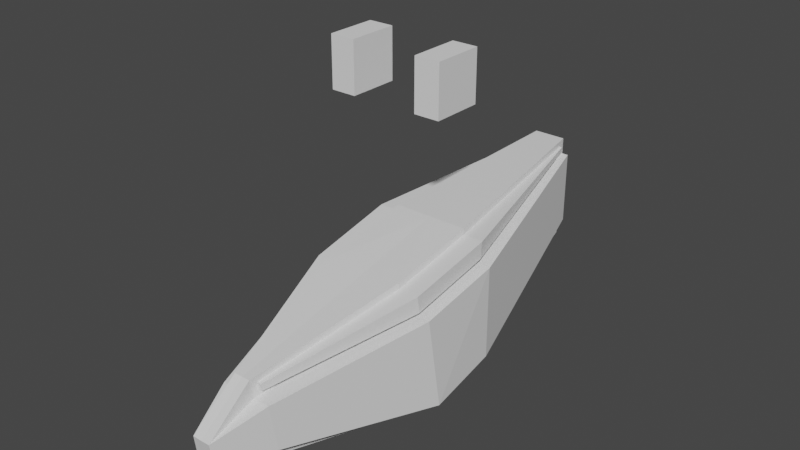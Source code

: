 # Source: aries.blend  (saved by Blender 2.81.16; exported with 4.5.12 LTS)
import bpy
from mathutils import Matrix  # noqa: F401  (used for matrix-valued properties, if any)

bpy.ops.wm.read_factory_settings(use_empty=True)
scene = bpy.context.scene
scene.name = 'Scene'

# ---- collections
col_head = bpy.data.collections.new('Head'); scene.collection.children.link(col_head)
col_neck = bpy.data.collections.new('Neck'); scene.collection.children.link(col_neck)

# ---- materials (node trees are filled in below, after node groups)
mat_material = bpy.data.materials.new('Material')
mat_material.alpha_threshold = 0.0
mat_material.use_transparent_shadow = False
mat_material.line_color = (0.0, 0.0, 0.0, 1.0)

# ---- material node trees
mat_material.use_nodes = True; mat_material.node_tree.nodes.clear()
_N = mat_material.node_tree.nodes; _L = mat_material.node_tree.links
n0 = _N.new('ShaderNodeOutputMaterial'); n0.name = 'Material Output'; n0.location = (300, 300)
n1 = _N.new('ShaderNodeBsdfPrincipled'); n1.name = 'Principled BSDF'; n1.location = (10, 300)
n1.distribution = 'GGX'
n1.subsurface_method = 'BURLEY'
n1.inputs[2].default_value = 0.4
n1.inputs[3].default_value = 1.45
n1.inputs[27].default_value = (0.0, 0.0, 0.0, 1.0)
n1.inputs[28].default_value = 1.0
_L.new(n1.outputs[0], n0.inputs[0])
n0.is_active_output = True

# ---- world
world_world = bpy.data.worlds.new('World'); scene.world = world_world
world_world.use_nodes = True; world_world.node_tree.nodes.clear()
_N = world_world.node_tree.nodes; _L = world_world.node_tree.links
n0 = _N.new('ShaderNodeOutputWorld'); n0.name = 'World Output'; n0.location = (300, 300)
n1 = _N.new('ShaderNodeBackground'); n1.name = 'Background'; n1.location = (10, 300)
n1.inputs[0].default_value = (0.05088, 0.05088, 0.05088, 1.0)
_L.new(n1.outputs[0], n0.inputs[0])
n0.is_active_output = True
world_world.color = (0.05088, 0.05088, 0.05088)
world_world.use_sun_shadow = False
world_world.sun_shadow_jitter_overblur = 0.0

# ---- meshes
me_cube = bpy.data.meshes.new('Cube')
me_cube.from_pydata([(-0.2494, -1.755, 0.2107), (-0.2386, -1.817, 0.6433), (-0.6327, 0.3667, 1.0), (-0.6327, 0.3667, 0.1263), (-0.6224, -0.4231, 0.8529), (-0.6438, -0.299, -0.01168), (0.0, 2.203, 0.6041), (-0.2118, 2.203, 0.6041), (-0.2118, 2.203, 1.288), (0.0, 2.203, 1.288), (-0.3554, 0.3667, 0.1263), (-0.09109, -1.754, 0.2068), (-0.3441, -0.4325, 0.9037), (-0.08975, -1.768, 0.7056), (-0.3666, -0.2986, -0.01849), (-0.3554, 0.3566, 1.058), (-0.1511, 2.203, 0.6041), (-0.1575, 2.145, 1.338), (0.0, -0.4608, 1.105), (-0.3555, 0.3749, 1.217), (0.0, 0.3667, 1.275), (-0.1575, 2.145, 1.378), (0.0, 2.203, 1.442), (-0.3401, -0.4497, 1.057), (-0.0882, -1.777, 0.7679), (-0.08727, -1.775, 0.4868), (0.0, 2.203, 0.6041), (-0.3554, 0.3667, 0.01588), (-0.1511, 2.203, 0.6041), (-0.09109, -1.754, 0.2068), (-0.3693, -0.2829, -0.1277), (-0.3714, -0.274, -0.2118), (0.0, -0.2736, -0.2205), (0.0, 0.3635, -0.1447), (0.0, 2.2, 0.4436), (-0.3554, 0.3635, -0.1447), (-0.1511, 2.2, 0.4436), (-0.09504, -1.735, 0.04748), (0.0, -1.735, 0.04534), (-0.08817, -2.245, 0.3009), (0.0, -2.244, 0.2987), (0.0, -2.271, 0.4847), (-0.08356, -2.271, 0.4869), (0.0, -1.841, 0.8115), (-0.1511, 2.203, 1.288), (-0.1511, 2.203, 1.442), (-0.3452, -0.4228, 0.8461), (-0.08038, -1.817, 0.6394), (-0.3554, 0.3667, 1.0), (-0.3386, -0.4612, 1.114), (-0.07606, -1.842, 0.8136), (-0.3554, 0.3667, 1.275), (-0.5312, -0.4557, 1.057), (-0.5352, -0.4386, 0.9041), (-0.5466, 0.3688, 1.217), (-0.5465, 0.3506, 1.058), (-0.1809, 2.139, 1.338), (-0.1809, 2.139, 1.378), (-0.1288, -1.774, 0.706), (-0.1273, -1.783, 0.7682)], [(25, 11), (29, 25)], [(48, 2, 4, 46), (4, 5, 0, 1), (5, 4, 2, 3), (30, 27, 35, 31), (17, 15, 55, 56), (40, 39, 37, 38), (11, 47, 1, 0), (46, 4, 1, 47), (16, 44, 9, 6), (10, 3, 7, 16), (3, 2, 8, 7), (7, 8, 44, 16), (3, 10, 14, 5), (2, 48, 44, 8), (5, 14, 11, 0), (9, 44, 45, 22), (51, 20, 22, 45), (18, 49, 50, 43), (20, 51, 49, 18), (24, 23, 52, 59), (23, 19, 54, 52), (37, 30, 31), (50, 42, 41, 43), (37, 29, 30), (27, 28, 36, 35), (28, 26, 34, 36), (16, 6, 26, 28), (37, 31, 32, 38), (10, 16, 28, 27), (35, 33, 32, 31), (33, 35, 36, 34), (40, 41, 42, 39), (29, 37, 39), (1, 0, 39, 42), (39, 0, 29), (42, 47, 1), (42, 50, 47), (11, 14, 30, 29), (30, 14, 10, 27), (17, 21, 45, 44), (13, 12, 46, 47), (15, 17, 44, 48), (12, 15, 48, 46), (23, 24, 50, 49), (21, 19, 51, 45), (19, 23, 49, 51), (24, 13, 47, 50), (53, 58, 59, 52), (55, 53, 52, 54), (56, 55, 54, 57), (21, 17, 56, 57), (13, 24, 59, 58), (19, 21, 57, 54), (15, 12, 53, 55), (12, 13, 58, 53)])
_uv = me_cube.uv_layers.new(name='UVMap')
_uv.uv.foreach_set('vector', [0.7944, 0.5, 0.875, 0.5, 0.875, 0.75, 0.7944, 0.75, 0.625, 0.0, 0.375, 0.0, 0.375, 0.0, 0.625, 0.0, 0.375, 0.0, 0.625, 0.0, 0.625, 0.25, 0.375, 0.25, 0.0, 0.0, 0.2056, 0.5, 0.2056, 0.5, 0.2056, 0.75, 0.7944, 0.5, 0.7944, 0.5031, 0.7944, 0.5031, 0.7944, 0.5, 0.375, 0.875, 0.375, 0.9194, 0.2056, 0.75, 0.25, 0.75, 0.375, 0.9194, 0.625, 0.9194, 0.625, 1.0, 0.375, 1.0, 0.7944, 0.75, 0.875, 0.75, 0.875, 0.75, 0.7944, 0.75, 0.375, 0.3306, 0.625, 0.3306, 0.625, 0.375, 0.375, 0.375, 0.2056, 0.5, 0.125, 0.5, 0.125, 0.5, 0.2056, 0.5, 0.375, 0.25, 0.625, 0.25, 0.625, 0.25, 0.375, 0.25, 0.375, 0.25, 0.625, 0.25, 0.625, 0.3306, 0.375, 0.3306, 0.125, 0.5, 0.2056, 0.5, 0.2056, 0.75, 0.125, 0.75, 0.875, 0.5, 0.7944, 0.5, 0.7944, 0.5, 0.875, 0.5, 0.125, 0.75, 0.2056, 0.75, 0.2056, 0.75, 0.125, 0.75, 0.625, 0.375, 0.625, 0.3306, 0.625, 0.3306, 0.625, 0.375, 0.7944, 0.5, 0.75, 0.5, 0.75, 0.5, 0.7944, 0.5, 0.75, 0.75, 0.7944, 0.75, 0.0, 0.0, 0.0, 0.0, 0.75, 0.5, 0.7944, 0.5, 0.7944, 0.75, 0.75, 0.75, 0.7944, 0.75, 0.7944, 0.749, 0.7944, 0.749, 0.7944, 0.75, 0.7944, 0.749, 0.7944, 0.4975, 0.7944, 0.4975, 0.7944, 0.749, 0.2056, 0.75, 0.0, 0.0, 0.2056, 0.75, 0.0, 0.0, 0.625, 0.9194, 0.625, 0.875, 0.0, 0.0, 0.2056, 0.75, 0.2056, 0.75, 0.0, 0.0, 0.2056, 0.5, 0.2056, 0.5, 0.2056, 0.5, 0.2056, 0.5, 0.375, 0.3306, 0.375, 0.375, 0.375, 0.375, 0.375, 0.3306, 0.375, 0.3306, 0.375, 0.375, 0.375, 0.375, 0.375, 0.3306, 0.2056, 0.75, 0.2056, 0.75, 0.25, 0.75, 0.25, 0.75, 0.2056, 0.5, 0.2056, 0.5, 0.2056, 0.5, 0.2056, 0.5, 0.2056, 0.5, 0.25, 0.5, 0.25, 0.75, 0.2056, 0.75, 0.25, 0.5, 0.2056, 0.5, 0.2056, 0.5, 0.25, 0.5, 0.375, 0.875, 0.625, 0.875, 0.625, 0.9194, 0.375, 0.9194, 0.2056, 0.75, 0.2056, 0.75, 0.375, 0.9194, 0.625, 0.0, 0.375, 0.0, 0.375, 0.9194, 0.625, 0.9194, 0.375, 0.9194, 0.375, 0.0, 0.2056, 0.75, 0.625, 0.9194, 0.625, 0.9194, 0.625, 1.0, 0.625, 0.9194, 0.7944, 0.75, 0.625, 0.9194, 0.2056, 0.75, 0.2056, 0.75, 0.0, 0.0, 0.2056, 0.75, 0.0, 0.0, 0.2056, 0.75, 0.2056, 0.5, 0.2056, 0.5, 0.7944, 0.5, 0.7944, 0.5, 0.7944, 0.5, 0.7944, 0.5, 0.7944, 0.75, 0.7944, 0.7504, 0.7944, 0.75, 0.7944, 0.75, 0.7944, 0.5031, 0.7944, 0.5, 0.7944, 0.5, 0.7944, 0.5, 0.7944, 0.7504, 0.7944, 0.5031, 0.7944, 0.5, 0.7944, 0.75, 0.7944, 0.749, 0.7944, 0.75, 0.7944, 0.75, 0.7944, 0.75, 0.7944, 0.5, 0.7944, 0.4975, 0.7944, 0.5, 0.7944, 0.5, 0.7944, 0.4975, 0.7944, 0.749, 0.7944, 0.75, 0.7944, 0.5, 0.7944, 0.75, 0.7944, 0.75, 0.7944, 0.75, 0.7944, 0.75, 0.7944, 0.7504, 0.7944, 0.75, 0.7944, 0.75, 0.7944, 0.749, 0.7944, 0.5031, 0.7944, 0.7504, 0.7944, 0.749, 0.7944, 0.4975, 0.7944, 0.5, 0.7944, 0.5031, 0.7944, 0.4975, 0.7944, 0.5, 0.7944, 0.5, 0.7944, 0.5, 0.7944, 0.5, 0.7944, 0.5, 0.7944, 0.75, 0.7944, 0.75, 0.7944, 0.75, 0.7944, 0.75, 0.7944, 0.4975, 0.7944, 0.5, 0.7944, 0.5, 0.7944, 0.4975, 0.7944, 0.5031, 0.7944, 0.7504, 0.7944, 0.7504, 0.7944, 0.5031, 0.7944, 0.7504, 0.7944, 0.75, 0.7944, 0.75, 0.7944, 0.7504])
me_cube.materials.append(mat_material)
me_cube.use_remesh_preserve_volume = False
me_cube.use_remesh_preserve_attributes = False
me_cube.use_mirror_vertex_groups = False
me_cube.update()
me_cube_001 = bpy.data.meshes.new('Cube.001')
me_cube_001.from_pydata([(-2.309, -0.9937, -1.091), (-2.309, -0.9937, 0.9091), (-2.309, 1.006, -1.091), (-2.309, 1.006, 0.9091), (-1.309, 1.006, -1.091), (-1.309, 1.006, 0.9091), (-1.309, -0.9937, -1.091), (-1.309, -0.9937, 0.9091)], [], [(0, 1, 3, 2), (6, 7, 1, 0), (5, 3, 1, 7), (2, 4, 6, 0), (2, 3, 5, 4), (7, 6, 4, 5)])
_uv = me_cube_001.uv_layers.new(name='UVMap')
_uv.uv.foreach_set('vector', [0.375, 0.0, 0.625, 0.0, 0.625, 0.25, 0.375, 0.25, 0.375, 0.875, 0.625, 0.875, 0.625, 1.0, 0.375, 1.0, 0.75, 0.5, 0.875, 0.5, 0.875, 0.75, 0.75, 0.75, 0.125, 0.5, 0.25, 0.5, 0.25, 0.75, 0.125, 0.75, 0.375, 0.25, 0.625, 0.25, 0.625, 0.375, 0.375, 0.375, 0.625, 0.875, 0.375, 0.875, 0.25, 0.5, 0.625, 0.375])
me_cube_001.use_remesh_fix_poles = True
me_cube_001.use_remesh_preserve_attributes = False
me_cube_001.use_mirror_vertex_groups = False
me_cube_001.update()
arm_armature_002 = bpy.data.armatures.new('Armature.002')  # bones are not reproduced

# ---- objects
ob_armature = bpy.data.objects.new('Armature', arm_armature_002)
ob_mainhead = bpy.data.objects.new('MainHead', me_cube)
ob_cube = bpy.data.objects.new('Cube', me_cube_001)

# ---- transforms, parenting, visibility, modifiers, constraints
ob_armature.location = (0.0, 0.0, 4.975)
ob_armature.lineart.crease_threshold = 0.0
ob_mainhead.location = (0.0, 0.0, 10.19)
ob_mainhead.scale = (0.4356, 0.4356, 0.4356)
ob_mainhead.lock_rotations_4d = False
ob_mainhead.empty_display_type = 'ARROWS'
ob_mainhead.lineart.crease_threshold = 0.0
_m = ob_mainhead.modifiers.new('Mirror', 'MIRROR')
_m.use_clip = True
ob_cube.location = (0.0, 0.0, 11.37)
ob_cube.scale = (0.1, 0.1, 0.1)
ob_cube.lineart.crease_threshold = 0.0
_m = ob_cube.modifiers.new('Mirror', 'MIRROR')

# ---- collection membership
scene.collection.objects.link(ob_armature)
col_head.objects.link(ob_mainhead)
col_head.objects.link(ob_cube)

# ---- scene / render settings (as saved in the file)
scene.frame_start = 1; scene.frame_end = 250; scene.frame_set(1)
scene.render.engine = 'BLENDER_EEVEE_NEXT'
scene.cycles.use_denoising = False
scene.cycles.samples = 128
scene.cycles.sampling_pattern = 'TABULATED_SOBOL'
scene.cycles.use_adaptive_sampling = False
scene.cycles.use_light_tree = False
scene.view_settings.view_transform = 'Filmic'
bpy.context.view_layer.update()

# ---- added for rendering (the .blend has no active camera and no usable light): camera, sun
cam_auto = bpy.data.cameras.new('AutoCamera')
cam_auto.lens = 50.0
cam_auto.sensor_width = 36.0
cam_auto.clip_end = 1000.0
ob_auto_camera = bpy.data.objects.new('AutoCamera', cam_auto)
scene.collection.objects.link(ob_auto_camera)
ob_auto_camera.location = (2.26685, -2.73506, 12.5916)
ob_auto_camera.rotation_euler = (1.09748, -7.21219e-08, 0.694738)
scene.camera = ob_auto_camera
light_auto_sun = bpy.data.lights.new('AutoSun', 'SUN')
light_auto_sun.energy = 3.0
light_auto_sun.angle = 0.0523599
ob_auto_sun = bpy.data.objects.new('AutoSun', light_auto_sun)
scene.collection.objects.link(ob_auto_sun)
ob_auto_sun.rotation_euler = (0.872665, 0.174533, 0.523599)
bpy.context.view_layer.update()
